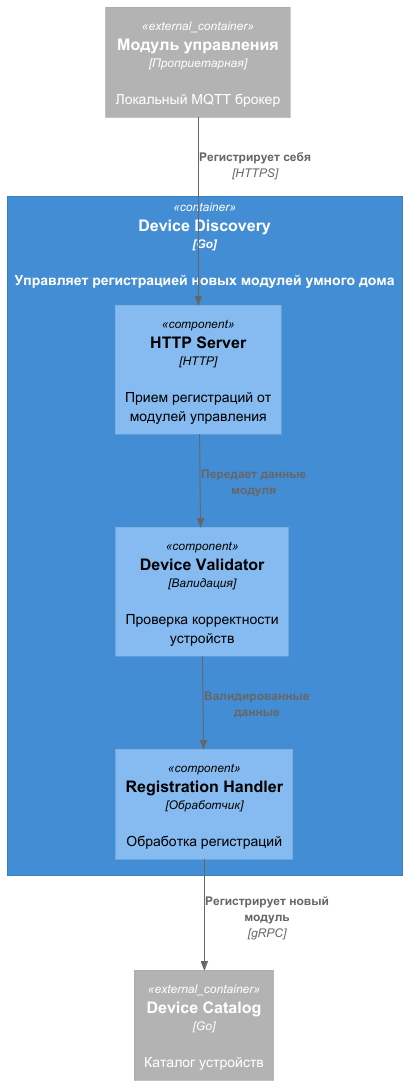

The diagram above was rendered by PlantUML. Its source (embedded in the PNG):
@startuml
!include https://raw.githubusercontent.com/plantuml-stdlib/C4-PlantUML/master/C4_Component.puml

Container(device_discovery, "Device Discovery", "Go", "Управляет регистрацией новых модулей умного дома")

Container(device_discovery, "Device Discovery") {
    Component(http_server, "HTTP Server", "HTTP", "Прием регистраций от модулей управления")
    Component(device_validator, "Device Validator", "Валидация", "Проверка корректности устройств")
    Component(registration_handler, "Registration Handler", "Обработчик", "Обработка регистраций")
}

Container_Ext(smart_module, "Модуль управления", "Проприетарная", "Локальный MQTT брокер")
Container_Ext(device_catalog, "Device Catalog", "Go", "Каталог устройств")

Rel(smart_module, http_server, "Регистрирует себя", "HTTPS")
Rel(http_server, device_validator, "Передает данные модуля", "")
Rel(device_validator, registration_handler, "Валидированные данные", "")
Rel(registration_handler, device_catalog, "Регистрирует новый модуль", "gRPC")
@enduml